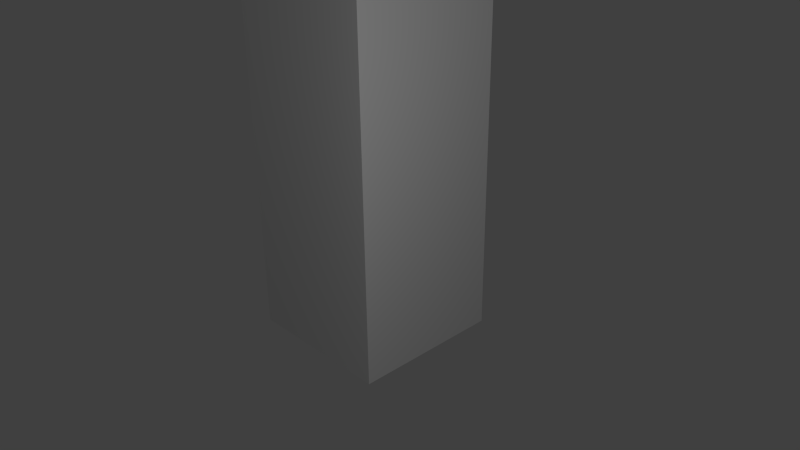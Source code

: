 # Source: cube_tex.blend  (saved by Blender 2.61.0; exported with 4.5.12 LTS)
import bpy
from mathutils import Matrix  # noqa: F401  (used for matrix-valued properties, if any)

bpy.ops.wm.read_factory_settings(use_empty=True)
scene = bpy.context.scene
scene.name = 'Scene'

# ---- collections
col_collection_1 = bpy.data.collections.new('Collection 1'); scene.collection.children.link(col_collection_1)

# ---- materials (node trees are filled in below, after node groups)
mat_material = bpy.data.materials.new('Material')
mat_material.alpha_threshold = 0.0
mat_material.use_transparent_shadow = False
mat_material.roughness = 0.5
mat_material.line_color = (0.0, 0.0, 0.0, 1.0)

# ---- material node trees

# ---- world
world_world = bpy.data.worlds.new('World'); scene.world = world_world
world_world.color = (0.05088, 0.05088, 0.05088)
world_world.use_sun_shadow = False
world_world.sun_shadow_jitter_overblur = 0.0
world_world.cycles.sampling_method = 'MANUAL'
world_world.cycles.sample_map_resolution = 256

# ---- cameras
cam_camera = bpy.data.cameras.new('Camera')
cam_camera.clip_end = 100.0
cam_camera.lens = 35.0
cam_camera.sensor_width = 32.0
cam_camera.sensor_height = 18.0
cam_camera.ortho_scale = 7.314
cam_camera.dof.focus_distance = 0.0
cam_camera.dof.aperture_fstop = 128.0

# ---- lights
light_lamp = bpy.data.lights.new('Lamp', 'POINT')
light_lamp.transmission_factor = 0.0
light_lamp.cutoff_distance = 30.0
light_lamp.energy = 100.0
light_lamp.shadow_buffer_clip_start = 1.001
light_lamp.shadow_soft_size = 1.0
light_lamp.shadow_maximum_resolution = 0.006
light_lamp.use_absolute_resolution = True
light_lamp.cycles.use_multiple_importance_sampling = False

# ---- meshes
me_cube = bpy.data.meshes.new('Cube')
me_cube.from_pydata([(1.0, 1.0, -1.0), (1.0, -1.0, -1.0), (-1.0, -1.0, -1.0), (-1.0, 1.0, -1.0), (1.0, 1.0, 1.0), (1.0, -1.0, 1.0), (-1.0, -1.0, 1.0), (-1.0, 1.0, 1.0), (-1.0, 1.0, 3.0), (-1.0, -1.0, 3.0), (1.0, -1.0, 3.0), (1.0, 1.0, 3.0), (1.0, 1.0, 5.0), (1.0, -1.0, 5.0), (-1.0, -1.0, 5.0), (-1.0, 1.0, 5.0)], [], [(0, 1, 2, 3), (0, 4, 5, 1), (1, 5, 6, 2), (2, 6, 7, 3), (4, 0, 3, 7), (7, 6, 9, 8), (6, 5, 10, 9), (4, 7, 8, 11), (5, 4, 11, 10), (10, 11, 12, 13), (11, 8, 15, 12), (9, 10, 13, 14), (8, 9, 14, 15), (12, 15, 14, 13)])
_uv = me_cube.uv_layers.new(name='UVMap')
_uv.uv.foreach_set('vector', [0.6656, 0.3333, 0.6667, 0.6656, 0.3344, 0.6667, 0.3333, 0.3344, 0.999, 0.0, 1.0, 0.3323, 0.6677, 0.3333, 0.6667, 0.001019, 0.3344, 0.3333, 0.3333, 0.00102, 0.6656, 0.0, 0.6667, 0.3323, 0.3323, 0.3333, 0.3333, 0.6656, 0.00102, 0.6667, 0.0, 0.3344, 0.3323, 0.0, 0.3333, 0.3323, 0.00102, 0.3333, 0.0, 0.00102, 0.3323, 0.3333, 0.3333, 0.6656, 0.00102, 0.6667, 0.0, 0.3344, 0.3344, 0.3333, 0.3333, 0.00102, 0.6656, 0.0, 0.6667, 0.3323, 0.3323, 0.0, 0.3333, 0.3323, 0.00102, 0.3333, 0.0, 0.00102, 0.999, 0.0, 1.0, 0.3323, 0.6677, 0.3333, 0.6667, 0.001019, 1.0, 0.3344, 0.999, 0.6667, 0.6667, 0.6656, 0.6677, 0.3333, 1.0, 0.3344, 0.999, 0.6667, 0.6667, 0.6656, 0.6677, 0.3333, 1.0, 0.3344, 0.999, 0.6667, 0.6667, 0.6656, 0.6677, 0.3333, 1.0, 0.3344, 0.999, 0.6667, 0.6667, 0.6656, 0.6677, 0.3333, 1.0, 0.3344, 0.999, 0.6667, 0.6667, 0.6656, 0.6677, 0.3333])
me_cube.materials.append(mat_material)
me_cube.use_remesh_preserve_volume = False
me_cube.use_remesh_preserve_attributes = False
me_cube.use_mirror_vertex_groups = False
me_cube.update()
arm_armature = bpy.data.armatures.new('Armature')  # bones are not reproduced

# ---- objects
ob_armature = bpy.data.objects.new('Armature', arm_armature)
ob_cube = bpy.data.objects.new('Cube', me_cube)
ob_lamp = bpy.data.objects.new('Lamp', light_lamp)
ob_camera = bpy.data.objects.new('Camera', cam_camera)

# ---- transforms, parenting, visibility, modifiers, constraints
ob_armature.location = (0.0, 0.0, 0.0)
ob_armature.lineart.crease_threshold = 0.0
ob_cube.parent = ob_armature
ob_cube.location = (0.0, 0.0, 0.0)
ob_cube.lock_rotations_4d = False
ob_cube.empty_display_type = 'ARROWS'
ob_cube.lineart.crease_threshold = 0.0
_vg = ob_cube.vertex_groups.new(name='Bone')
for _i, _w in zip([0, 1, 2, 3, 4, 5, 6, 7, 8, 9, 10, 11], [0.896, 0.8951, 0.896, 0.8951, 0.4969, 0.4969, 0.4969, 0.4969, 0.05151, 0.05147, 0.05152, 0.05147]): _vg.add([_i], _w, 'REPLACE')
_vg = ob_cube.vertex_groups.new(name='Bone.001')
for _i, _w in zip([0, 1, 2, 3, 4, 5, 6, 7, 8, 9, 10, 11], [0.09303, 0.09384, 0.09303, 0.09384, 0.45, 0.45, 0.45, 0.45, 0.04331, 0.04323, 0.04331, 0.04323]): _vg.add([_i], _w, 'REPLACE')
_vg = ob_cube.vertex_groups.new(name='Bone.002')
for _i, _w in zip([4, 5, 6, 7, 8, 9, 10, 11, 12, 13, 14, 15], [0.05306, 0.05306, 0.05306, 0.05306, 0.9018, 0.9019, 0.9018, 0.9019, 0.9655, 0.9643, 0.9655, 0.9643]): _vg.add([_i], _w, 'REPLACE')
_m = ob_cube.modifiers.new('Armature', 'ARMATURE')
_m.object = ob_armature
_m.use_bone_envelopes = True
ob_lamp.location = (4.66, -2.235, 3.261)
ob_lamp.rotation_euler = (0.6503, 0.05522, 1.866)
ob_lamp.lock_rotations_4d = False
ob_lamp.empty_display_type = 'ARROWS'
ob_lamp.color = (0.0, 0.0, 0.0, 0.0)
ob_lamp.lineart.crease_threshold = 0.0
ob_camera.location = (7.481, -6.508, 5.344)
ob_camera.rotation_euler = (1.109, 0.01082, 0.8149)
ob_camera.lock_rotations_4d = False
ob_camera.empty_display_type = 'ARROWS'
ob_camera.color = (0.0, 0.0, 0.0, 0.0)
ob_camera.display_type = 'WIRE'
ob_camera.lineart.crease_threshold = 0.0

# ---- collection membership
col_collection_1.objects.link(ob_armature)
col_collection_1.objects.link(ob_cube)
col_collection_1.objects.link(ob_lamp)
col_collection_1.objects.link(ob_camera)

# ---- scene / render settings (as saved in the file)
scene.camera = ob_camera
scene.frame_start = 1; scene.frame_end = 250; scene.frame_set(0)
scene.render.engine = 'BLENDER_EEVEE_NEXT'
scene.render.image_settings.color_mode = 'RGB'
scene.render.image_settings.compression = 90
scene.render.resolution_percentage = 50
scene.render.dither_intensity = 0.0
scene.render.bake_margin = 2
scene.render.bake_bias = 0.0
scene.cycles.use_denoising = False
scene.cycles.samples = 10
scene.cycles.sampling_pattern = 'TABULATED_SOBOL'
scene.cycles.light_sampling_threshold = 0.0
scene.cycles.use_adaptive_sampling = False
scene.cycles.use_light_tree = False
scene.cycles.blur_glossy = 0.0
scene.cycles.volume_bounces = 1
scene.cycles.pixel_filter_type = 'GAUSSIAN'
scene.cycles.sample_clamp_indirect = 0.0
scene.view_settings.view_transform = 'Standard'
bpy.context.view_layer.update()

